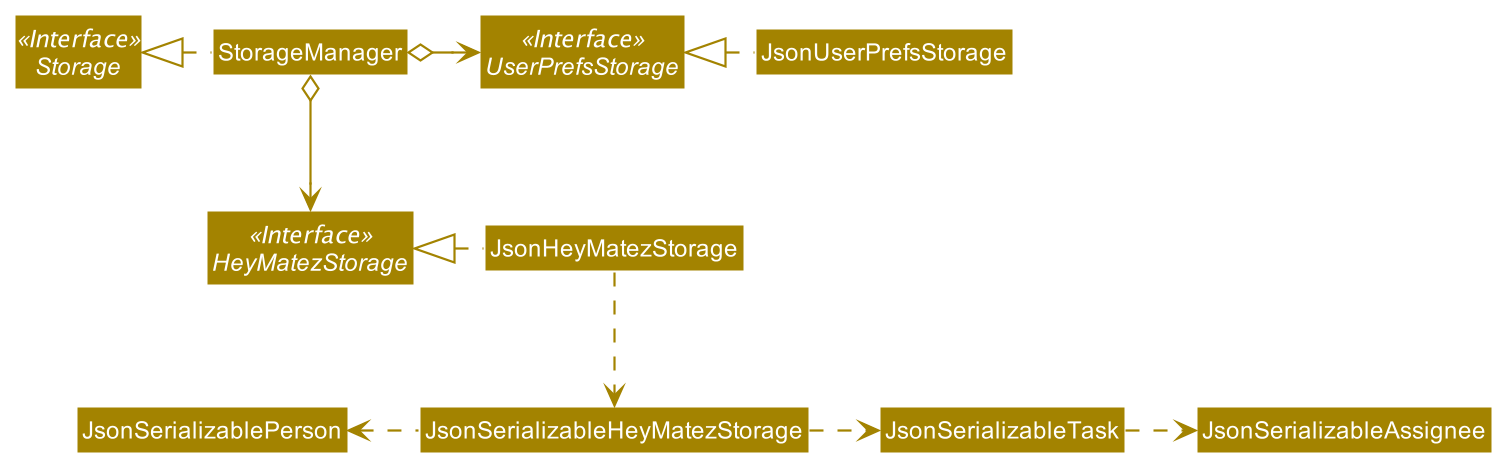

The diagram above was rendered by PlantUML. Its source (embedded in the PNG):
@startuml
!include style.puml
skinparam arrowThickness 1.1
skinparam arrowColor STORAGE_COLOR
skinparam classBackgroundColor STORAGE_COLOR

Interface Storage <<Interface>>
Interface UserPrefsStorage <<Interface>>
Interface HeyMatezStorage <<Interface>>

Class StorageManager
Class JsonUserPrefsStorage
Class JsonHeyMatezStorage

StorageManager .left.|> Storage
StorageManager o-right-> UserPrefsStorage
StorageManager o--> HeyMatezStorage

JsonUserPrefsStorage .left.|> UserPrefsStorage
JsonHeyMatezStorage .left.|> HeyMatezStorage
JsonHeyMatezStorage .down.> JsonSerializableHeyMatezStorage
JsonSerializableHeyMatezStorage .left.> JsonSerializablePerson
JsonSerializableHeyMatezStorage .right.> JsonSerializableTask
JsonSerializableTask .right.> JsonSerializableAssignee
@enduml